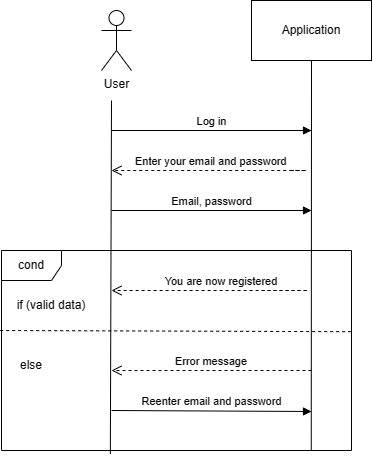

The diagram above was exported from draw.io. Its source (the exported page's mxGraphModel, read from the mxfile embedded in the PNG):
<mxGraphModel dx="737" dy="462" grid="1" gridSize="10" guides="1" tooltips="1" connect="1" arrows="1" fold="1" page="1" pageScale="1" pageWidth="827" pageHeight="1169" math="0" shadow="0">
  <root>
    <mxCell id="0" />
    <mxCell id="1" parent="0" />
    <mxCell id="Tz0HaTHY-ObgtlwsLS7R-1" value="User" style="shape=umlActor;verticalLabelPosition=bottom;verticalAlign=top;html=1;outlineConnect=0;" parent="1" vertex="1">
      <mxGeometry x="110" y="80" width="30" height="60" as="geometry" />
    </mxCell>
    <mxCell id="Tz0HaTHY-ObgtlwsLS7R-2" value="" style="endArrow=none;html=1;rounded=0;exitX=0.311;exitY=1.017;exitDx=0;exitDy=0;exitPerimeter=0;" parent="1" source="Tz0HaTHY-ObgtlwsLS7R-30" edge="1">
      <mxGeometry width="50" height="50" relative="1" as="geometry">
        <mxPoint x="120" y="600" as="sourcePoint" />
        <mxPoint x="120" y="170" as="targetPoint" />
      </mxGeometry>
    </mxCell>
    <mxCell id="Tz0HaTHY-ObgtlwsLS7R-3" value="" style="rounded=0;whiteSpace=wrap;html=1;" parent="1" vertex="1">
      <mxGeometry x="260" y="70" width="120" height="60" as="geometry" />
    </mxCell>
    <mxCell id="Tz0HaTHY-ObgtlwsLS7R-5" value="Application" style="text;html=1;strokeColor=none;fillColor=none;align=center;verticalAlign=middle;whiteSpace=wrap;rounded=0;" parent="1" vertex="1">
      <mxGeometry x="290" y="85" width="60" height="30" as="geometry" />
    </mxCell>
    <mxCell id="Tz0HaTHY-ObgtlwsLS7R-7" value="" style="endArrow=none;html=1;rounded=0;entryX=0.5;entryY=1;entryDx=0;entryDy=0;exitX=0.885;exitY=0.998;exitDx=0;exitDy=0;exitPerimeter=0;" parent="1" source="Tz0HaTHY-ObgtlwsLS7R-30" target="Tz0HaTHY-ObgtlwsLS7R-3" edge="1">
      <mxGeometry width="50" height="50" relative="1" as="geometry">
        <mxPoint x="320" y="600" as="sourcePoint" />
        <mxPoint x="430" y="270" as="targetPoint" />
      </mxGeometry>
    </mxCell>
    <mxCell id="Tz0HaTHY-ObgtlwsLS7R-11" value="Log in" style="html=1;verticalAlign=bottom;endArrow=block;rounded=0;" parent="1" edge="1">
      <mxGeometry width="80" relative="1" as="geometry">
        <mxPoint x="120" y="200" as="sourcePoint" />
        <mxPoint x="320" y="200" as="targetPoint" />
        <mxPoint as="offset" />
      </mxGeometry>
    </mxCell>
    <mxCell id="Tz0HaTHY-ObgtlwsLS7R-21" value="Enter your email and password" style="verticalAlign=bottom;endArrow=open;dashed=1;endSize=8;shadow=0;strokeWidth=1;exitX=0.508;exitY=0.2;exitDx=0;exitDy=0;exitPerimeter=0;entryX=1;entryY=0;entryDx=0;entryDy=0;" parent="1" edge="1">
      <mxGeometry x="0.094" relative="1" as="geometry">
        <mxPoint x="120" y="240" as="targetPoint" />
        <mxPoint x="299.24" y="240" as="sourcePoint" />
        <Array as="points">
          <mxPoint x="320" y="240" />
        </Array>
        <mxPoint as="offset" />
      </mxGeometry>
    </mxCell>
    <mxCell id="Tz0HaTHY-ObgtlwsLS7R-26" value="Email, password" style="html=1;verticalAlign=bottom;endArrow=block;rounded=0;" parent="1" edge="1">
      <mxGeometry width="80" relative="1" as="geometry">
        <mxPoint x="120" y="280" as="sourcePoint" />
        <mxPoint x="320" y="280" as="targetPoint" />
        <mxPoint as="offset" />
      </mxGeometry>
    </mxCell>
    <mxCell id="Tz0HaTHY-ObgtlwsLS7R-30" value="cond" style="shape=umlFrame;whiteSpace=wrap;html=1;" parent="1" vertex="1">
      <mxGeometry x="10" y="320" width="350" height="200" as="geometry" />
    </mxCell>
    <mxCell id="Tz0HaTHY-ObgtlwsLS7R-31" value="You are now registered" style="verticalAlign=bottom;endArrow=open;dashed=1;endSize=8;shadow=0;strokeWidth=1;" parent="1" edge="1">
      <mxGeometry x="0.12" relative="1" as="geometry">
        <mxPoint x="120" y="360" as="targetPoint" />
        <mxPoint x="270" y="360" as="sourcePoint" />
        <Array as="points">
          <mxPoint x="300" y="360" />
          <mxPoint x="320" y="360" />
        </Array>
        <mxPoint as="offset" />
      </mxGeometry>
    </mxCell>
    <mxCell id="Tz0HaTHY-ObgtlwsLS7R-32" value="if (valid data)" style="text;html=1;strokeColor=none;fillColor=none;align=center;verticalAlign=middle;whiteSpace=wrap;rounded=0;" parent="1" vertex="1">
      <mxGeometry x="10" y="360" width="100" height="30" as="geometry" />
    </mxCell>
    <mxCell id="Tz0HaTHY-ObgtlwsLS7R-35" value="else" style="text;html=1;strokeColor=none;fillColor=none;align=center;verticalAlign=middle;whiteSpace=wrap;rounded=0;" parent="1" vertex="1">
      <mxGeometry x="10" y="420" width="60" height="30" as="geometry" />
    </mxCell>
    <mxCell id="Tz0HaTHY-ObgtlwsLS7R-36" value="" style="endArrow=none;dashed=1;html=1;rounded=0;exitX=-0.002;exitY=0.519;exitDx=0;exitDy=0;exitPerimeter=0;" parent="1" edge="1">
      <mxGeometry width="50" height="50" relative="1" as="geometry">
        <mxPoint x="8.680000000000055" y="399.99999999999994" as="sourcePoint" />
        <mxPoint x="361.33" y="401.2" as="targetPoint" />
      </mxGeometry>
    </mxCell>
    <mxCell id="Tz0HaTHY-ObgtlwsLS7R-37" value="Error message" style="verticalAlign=bottom;endArrow=open;dashed=1;endSize=8;shadow=0;strokeWidth=1;" parent="1" edge="1">
      <mxGeometry relative="1" as="geometry">
        <mxPoint x="120" y="440" as="targetPoint" />
        <mxPoint x="320" y="440" as="sourcePoint" />
        <Array as="points" />
        <mxPoint as="offset" />
      </mxGeometry>
    </mxCell>
    <mxCell id="Tz0HaTHY-ObgtlwsLS7R-38" value="Reenter email and password" style="html=1;verticalAlign=bottom;endArrow=block;rounded=0;" parent="1" edge="1">
      <mxGeometry width="80" relative="1" as="geometry">
        <mxPoint x="120" y="480" as="sourcePoint" />
        <mxPoint x="320" y="481" as="targetPoint" />
        <mxPoint as="offset" />
      </mxGeometry>
    </mxCell>
  </root>
</mxGraphModel>